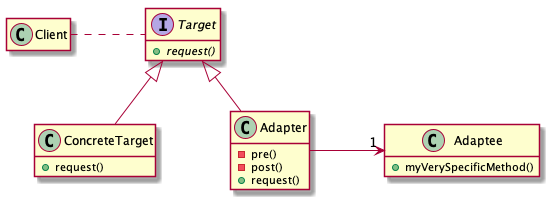

The diagram above was rendered by PlantUML. Its source (embedded in the PNG):
@startuml

skinparam nodesep 75
skinparam ranksep 50
hide empty members

class Client

interface Target {
  + {abstract} request()
}

Client . Target

class ConcreteTarget {
  + request()
}

class Adapter {
  - pre()
  - post()
  + request()
}

Target <|-- ConcreteTarget
Target <|-- Adapter

ConcreteTarget .[hidden] Adapter


class Adaptee {
  + myVerySpecificMethod()
}

Adapter -> "1" Adaptee



@enduml